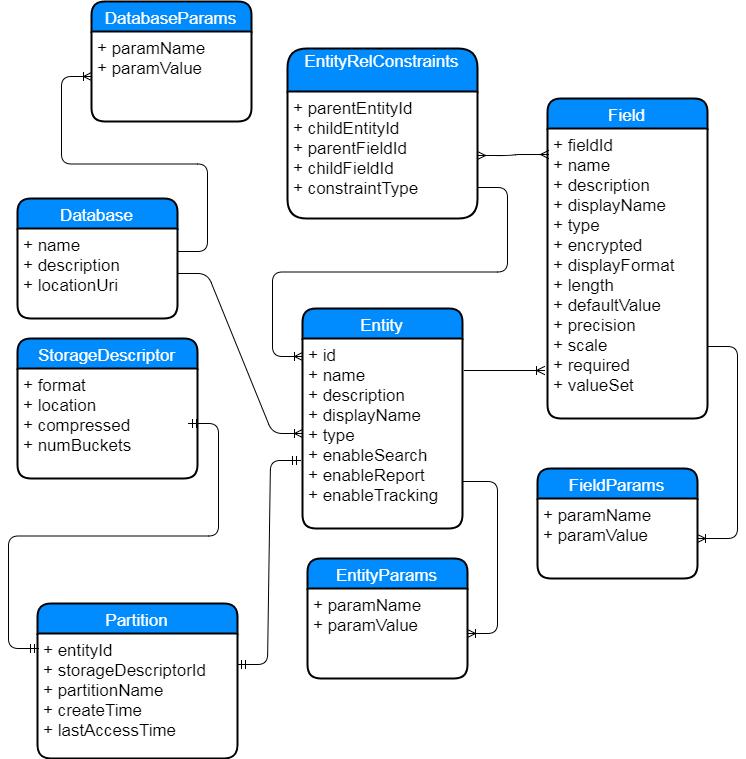

The diagram above was exported from draw.io. Its source (the exported page's mxGraphModel, read from the mxfile embedded in the PNG):
<mxGraphModel dx="872" dy="1577" grid="1" gridSize="10" guides="1" tooltips="1" connect="1" arrows="1" fold="1" page="1" pageScale="1" pageWidth="827" pageHeight="1169" background="#ffffff" math="0" shadow="0">
  <root>
    <mxCell id="0" />
    <mxCell id="1" parent="0" />
    <mxCell id="2" value="Entity" style="swimlane;childLayout=stackLayout;horizontal=1;startSize=30;horizontalStack=0;fillColor=#008cff;fontColor=#FFFFFF;rounded=1;fontSize=17;fontStyle=0;strokeWidth=2;resizeParent=0;resizeLast=1;shadow=0;dashed=0;align=center;" parent="1" vertex="1">
      <mxGeometry x="305" y="120" width="160" height="220" as="geometry" />
    </mxCell>
    <mxCell id="3" value="+ id&#10;+ name&#10;+ description&#10;+ displayName&#10;+ type&#10;+ enableSearch&#10;+ enableReport&#10;+ enableTracking&#10;&#10;" style="align=left;strokeColor=none;fillColor=none;spacingLeft=4;fontSize=17;verticalAlign=top;resizable=0;rotatable=0;part=1;" parent="2" vertex="1">
      <mxGeometry y="30" width="160" height="190" as="geometry" />
    </mxCell>
    <mxCell id="8" value="" style="edgeStyle=entityRelationEdgeStyle;html=1;endArrow=ERoneToMany;entryX=0.013;entryY=0.834;entryPerimeter=0;" parent="1" edge="1">
      <mxGeometry width="100" height="100" relative="1" as="geometry">
        <mxPoint x="467" y="182" as="sourcePoint" />
        <mxPoint x="547" y="182" as="targetPoint" />
      </mxGeometry>
    </mxCell>
    <mxCell id="12" value="EntityParams" style="swimlane;childLayout=stackLayout;horizontal=1;startSize=30;horizontalStack=0;fillColor=#008cff;fontColor=#FFFFFF;rounded=1;fontSize=17;fontStyle=0;strokeWidth=2;resizeParent=0;resizeLast=1;shadow=0;dashed=0;align=center;" parent="1" vertex="1">
      <mxGeometry x="310" y="370" width="160" height="120" as="geometry" />
    </mxCell>
    <mxCell id="13" value="+ paramName&#10;+ paramValue" style="align=left;strokeColor=none;fillColor=none;spacingLeft=4;fontSize=17;verticalAlign=top;resizable=0;rotatable=0;part=1;" parent="12" vertex="1">
      <mxGeometry y="30" width="160" height="90" as="geometry" />
    </mxCell>
    <mxCell id="16" value="" style="edgeStyle=entityRelationEdgeStyle;html=1;endArrow=ERoneToMany;exitX=1;exitY=0.75;" parent="1" source="3" target="13" edge="1">
      <mxGeometry width="100" height="100" relative="1" as="geometry">
        <mxPoint x="330" y="350" as="sourcePoint" />
        <mxPoint x="290" y="350" as="targetPoint" />
      </mxGeometry>
    </mxCell>
    <mxCell id="22" value="FieldParams" style="swimlane;childLayout=stackLayout;horizontal=1;startSize=30;horizontalStack=0;fillColor=#008cff;fontColor=#FFFFFF;rounded=1;fontSize=17;fontStyle=0;strokeWidth=2;resizeParent=0;resizeLast=1;shadow=0;dashed=0;align=center;" parent="1" vertex="1">
      <mxGeometry x="540" y="280" width="160" height="110" as="geometry" />
    </mxCell>
    <mxCell id="23" value="+ paramName&#10;+ paramValue" style="align=left;strokeColor=none;fillColor=none;spacingLeft=4;fontSize=17;verticalAlign=top;resizable=0;rotatable=0;part=1;" parent="22" vertex="1">
      <mxGeometry y="30" width="160" height="80" as="geometry" />
    </mxCell>
    <mxCell id="25" value="" style="edgeStyle=entityRelationEdgeStyle;html=1;endArrow=ERoneToMany;exitX=1;exitY=0.75;" parent="1" source="7" target="23" edge="1">
      <mxGeometry width="100" height="100" relative="1" as="geometry">
        <mxPoint x="420" y="560" as="sourcePoint" />
        <mxPoint x="440" y="570" as="targetPoint" />
      </mxGeometry>
    </mxCell>
    <mxCell id="6" value="Field" style="swimlane;childLayout=stackLayout;horizontal=1;startSize=30;horizontalStack=0;fillColor=#008cff;fontColor=#FFFFFF;rounded=1;fontSize=17;fontStyle=0;strokeWidth=2;resizeParent=0;resizeLast=1;shadow=0;dashed=0;align=center;" parent="1" vertex="1">
      <mxGeometry x="550" y="-90" width="160" height="320" as="geometry" />
    </mxCell>
    <mxCell id="7" value="+ fieldId&#10;+ name&#10;+ description&#10;+ displayName&#10;+ type&#10;+ encrypted&#10;+ displayFormat&#10;+ length&#10;+ defaultValue&#10;+ precision&#10;+ scale&#10;+ required&#10;+ valueSet&#10;" style="align=left;strokeColor=none;fillColor=none;spacingLeft=4;fontSize=17;verticalAlign=top;resizable=0;rotatable=0;part=1;" parent="6" vertex="1">
      <mxGeometry y="30" width="160" height="290" as="geometry" />
    </mxCell>
    <mxCell id="26" value="StorageDescriptor" style="swimlane;childLayout=stackLayout;horizontal=1;startSize=30;horizontalStack=0;fillColor=#008cff;fontColor=#FFFFFF;rounded=1;fontSize=17;fontStyle=0;strokeWidth=2;resizeParent=0;resizeLast=1;shadow=0;dashed=0;align=center;" parent="1" vertex="1">
      <mxGeometry x="20" y="150" width="180" height="140" as="geometry" />
    </mxCell>
    <mxCell id="27" value="+ format&#10;+ location&#10;+ compressed&#10;+ numBuckets&#10;&#10;" style="align=left;strokeColor=none;fillColor=none;spacingLeft=4;fontSize=17;verticalAlign=top;resizable=0;rotatable=0;part=1;" parent="26" vertex="1">
      <mxGeometry y="30" width="180" height="110" as="geometry" />
    </mxCell>
    <mxCell id="31" value="EntityRelConstraints&#10;" style="swimlane;childLayout=stackLayout;horizontal=1;startSize=43;horizontalStack=0;fillColor=#008cff;fontColor=#FFFFFF;rounded=1;fontSize=17;fontStyle=0;strokeWidth=2;resizeParent=0;resizeLast=1;shadow=0;dashed=0;align=center;" parent="1" vertex="1">
      <mxGeometry x="290" y="-140" width="190" height="170" as="geometry" />
    </mxCell>
    <mxCell id="32" value="+ parentEntityId&#10;+ childEntityId&#10;+ parentFieldId&#10;+ childFieldId&#10;+ constraintType&#10;" style="align=left;strokeColor=none;fillColor=none;spacingLeft=4;fontSize=17;verticalAlign=top;resizable=0;rotatable=0;part=1;" parent="31" vertex="1">
      <mxGeometry y="43" width="190" height="127" as="geometry" />
    </mxCell>
    <mxCell id="35" value="" style="edgeStyle=entityRelationEdgeStyle;html=1;endArrow=ERmany;startArrow=ERmany;entryX=0.006;entryY=0.089;entryPerimeter=0;exitX=1;exitY=0.5;" parent="1" source="32" target="7" edge="1">
      <mxGeometry width="100" height="100" relative="1" as="geometry">
        <mxPoint x="460" y="30" as="sourcePoint" />
        <mxPoint x="509" y="152" as="targetPoint" />
      </mxGeometry>
    </mxCell>
    <mxCell id="45" value="" style="edgeStyle=entityRelationEdgeStyle;html=1;endArrow=ERoneToMany;entryX=0;entryY=0.5;" edge="1" parent="1" source="40" target="3">
      <mxGeometry width="100" height="100" relative="1" as="geometry">
        <mxPoint x="190" y="117" as="sourcePoint" />
        <mxPoint x="250" y="270" as="targetPoint" />
      </mxGeometry>
    </mxCell>
    <mxCell id="39" value="Database" style="swimlane;childLayout=stackLayout;horizontal=1;startSize=30;horizontalStack=0;fillColor=#008cff;fontColor=#FFFFFF;rounded=1;fontSize=17;fontStyle=0;strokeWidth=2;resizeParent=0;resizeLast=1;shadow=0;dashed=0;align=center;" vertex="1" parent="1">
      <mxGeometry x="20" y="10" width="160" height="120" as="geometry" />
    </mxCell>
    <mxCell id="40" value="+ name&#10;+ description&#10;+ locationUri" style="align=left;strokeColor=none;fillColor=none;spacingLeft=4;fontSize=17;verticalAlign=top;resizable=0;rotatable=0;part=1;" vertex="1" parent="39">
      <mxGeometry y="30" width="160" height="90" as="geometry" />
    </mxCell>
    <mxCell id="50" value="" style="edgeStyle=entityRelationEdgeStyle;html=1;endArrow=ERoneToMany;exitX=1;exitY=0.756;exitPerimeter=0;entryX=0;entryY=0.096;entryPerimeter=0;" edge="1" parent="1" source="32" target="3">
      <mxGeometry width="100" height="100" relative="1" as="geometry">
        <mxPoint x="360" y="-50" as="sourcePoint" />
        <mxPoint x="250" y="150" as="targetPoint" />
      </mxGeometry>
    </mxCell>
    <mxCell id="47" value="DatabaseParams" style="swimlane;childLayout=stackLayout;horizontal=1;startSize=30;horizontalStack=0;fillColor=#008cff;fontColor=#FFFFFF;rounded=1;fontSize=17;fontStyle=0;strokeWidth=2;resizeParent=0;resizeLast=1;shadow=0;dashed=0;align=center;" vertex="1" parent="1">
      <mxGeometry x="94" y="-187" width="160" height="120" as="geometry" />
    </mxCell>
    <mxCell id="48" value="+ paramName&#10;+ paramValue" style="align=left;strokeColor=none;fillColor=none;spacingLeft=4;fontSize=17;verticalAlign=top;resizable=0;rotatable=0;part=1;" vertex="1" parent="47">
      <mxGeometry y="30" width="160" height="90" as="geometry" />
    </mxCell>
    <mxCell id="49" value="" style="edgeStyle=entityRelationEdgeStyle;html=1;endArrow=ERoneToMany;entryX=0;entryY=0.5;exitX=1;exitY=0.25;" edge="1" parent="1" source="40" target="48">
      <mxGeometry width="100" height="100" relative="1" as="geometry">
        <mxPoint x="-10" y="-3" as="sourcePoint" />
        <mxPoint x="50" y="-40" as="targetPoint" />
      </mxGeometry>
    </mxCell>
    <mxCell id="59" value="Partition" style="swimlane;childLayout=stackLayout;horizontal=1;startSize=30;horizontalStack=0;fillColor=#008cff;fontColor=#FFFFFF;rounded=1;fontSize=17;fontStyle=0;strokeWidth=2;resizeParent=0;resizeLast=1;shadow=0;dashed=0;align=center;" vertex="1" parent="1">
      <mxGeometry x="40" y="415" width="200" height="155" as="geometry" />
    </mxCell>
    <mxCell id="60" value="+ entityId &#10;+ storageDescriptorId&#10;+ partitionName&#10;+ createTime&#10;+ lastAccessTime" style="align=left;strokeColor=none;fillColor=none;spacingLeft=4;fontSize=17;verticalAlign=top;resizable=0;rotatable=0;part=1;" vertex="1" parent="59">
      <mxGeometry y="30" width="200" height="125" as="geometry" />
    </mxCell>
    <mxCell id="61" value="" style="edgeStyle=entityRelationEdgeStyle;html=1;endArrow=ERmandOne;startArrow=ERmandOne;entryX=-0.012;entryY=0.64;entryPerimeter=0;exitX=1;exitY=0.25;" edge="1" parent="1" source="60" target="3">
      <mxGeometry width="100" height="100" relative="1" as="geometry">
        <mxPoint x="250" y="423" as="sourcePoint" />
        <mxPoint x="270" y="320" as="targetPoint" />
      </mxGeometry>
    </mxCell>
    <mxCell id="62" value="" style="edgeStyle=entityRelationEdgeStyle;html=1;endArrow=ERmandOne;startArrow=ERmandOne;" edge="1" parent="1">
      <mxGeometry width="100" height="100" relative="1" as="geometry">
        <mxPoint x="191" y="235" as="sourcePoint" />
        <mxPoint x="41" y="460" as="targetPoint" />
      </mxGeometry>
    </mxCell>
  </root>
</mxGraphModel>